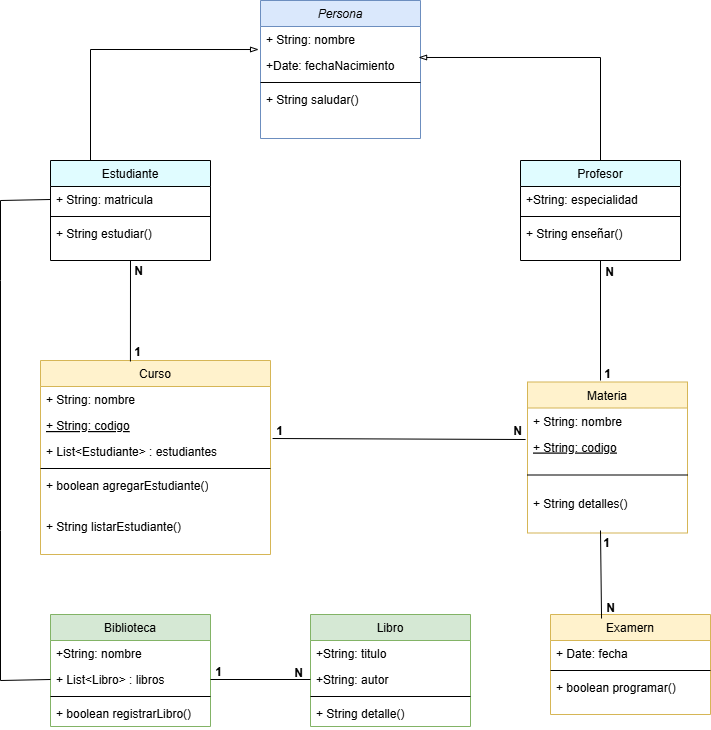

The diagram above was exported from draw.io. Its source (the exported page's mxGraphModel, read from the mxfile embedded in the PNG):
<mxGraphModel dx="1426" dy="789" grid="1" gridSize="10" guides="1" tooltips="1" connect="1" arrows="1" fold="1" page="1" pageScale="1" pageWidth="827" pageHeight="1169" math="0" shadow="0">
  <root>
    <mxCell id="WIyWlLk6GJQsqaUBKTNV-0" />
    <mxCell id="WIyWlLk6GJQsqaUBKTNV-1" parent="WIyWlLk6GJQsqaUBKTNV-0" />
    <mxCell id="zkfFHV4jXpPFQw0GAbJ--0" value="Persona" style="swimlane;fontStyle=2;align=center;verticalAlign=top;childLayout=stackLayout;horizontal=1;startSize=26;horizontalStack=0;resizeParent=1;resizeLast=0;collapsible=1;marginBottom=0;rounded=0;shadow=0;strokeWidth=1;fillColor=#dae8fc;strokeColor=#6c8ebf;" parent="WIyWlLk6GJQsqaUBKTNV-1" vertex="1">
      <mxGeometry x="300" y="40" width="160" height="138" as="geometry">
        <mxRectangle x="230" y="140" width="160" height="26" as="alternateBounds" />
      </mxGeometry>
    </mxCell>
    <mxCell id="zkfFHV4jXpPFQw0GAbJ--1" value="+ String: nombre" style="text;align=left;verticalAlign=top;spacingLeft=4;spacingRight=4;overflow=hidden;rotatable=0;points=[[0,0.5],[1,0.5]];portConstraint=eastwest;" parent="zkfFHV4jXpPFQw0GAbJ--0" vertex="1">
      <mxGeometry y="26" width="160" height="26" as="geometry" />
    </mxCell>
    <mxCell id="zkfFHV4jXpPFQw0GAbJ--2" value="+Date: fechaNacimiento" style="text;align=left;verticalAlign=top;spacingLeft=4;spacingRight=4;overflow=hidden;rotatable=0;points=[[0,0.5],[1,0.5]];portConstraint=eastwest;rounded=0;shadow=0;html=0;" parent="zkfFHV4jXpPFQw0GAbJ--0" vertex="1">
      <mxGeometry y="52" width="160" height="26" as="geometry" />
    </mxCell>
    <mxCell id="zkfFHV4jXpPFQw0GAbJ--4" value="" style="line;html=1;strokeWidth=1;align=left;verticalAlign=middle;spacingTop=-1;spacingLeft=3;spacingRight=3;rotatable=0;labelPosition=right;points=[];portConstraint=eastwest;" parent="zkfFHV4jXpPFQw0GAbJ--0" vertex="1">
      <mxGeometry y="78" width="160" height="8" as="geometry" />
    </mxCell>
    <mxCell id="zkfFHV4jXpPFQw0GAbJ--5" value="+ String saludar()" style="text;align=left;verticalAlign=top;spacingLeft=4;spacingRight=4;overflow=hidden;rotatable=0;points=[[0,0.5],[1,0.5]];portConstraint=eastwest;" parent="zkfFHV4jXpPFQw0GAbJ--0" vertex="1">
      <mxGeometry y="86" width="160" height="26" as="geometry" />
    </mxCell>
    <mxCell id="zkfFHV4jXpPFQw0GAbJ--6" value="Estudiante" style="swimlane;fontStyle=0;align=center;verticalAlign=top;childLayout=stackLayout;horizontal=1;startSize=26;horizontalStack=0;resizeParent=1;resizeLast=0;collapsible=1;marginBottom=0;rounded=0;shadow=0;strokeWidth=1;fillColor=#E0FCFF;" parent="WIyWlLk6GJQsqaUBKTNV-1" vertex="1">
      <mxGeometry x="90" y="200" width="160" height="100" as="geometry">
        <mxRectangle x="130" y="380" width="160" height="26" as="alternateBounds" />
      </mxGeometry>
    </mxCell>
    <mxCell id="zkfFHV4jXpPFQw0GAbJ--7" value="+ String: matricula " style="text;align=left;verticalAlign=top;spacingLeft=4;spacingRight=4;overflow=hidden;rotatable=0;points=[[0,0.5],[1,0.5]];portConstraint=eastwest;" parent="zkfFHV4jXpPFQw0GAbJ--6" vertex="1">
      <mxGeometry y="26" width="160" height="26" as="geometry" />
    </mxCell>
    <mxCell id="zkfFHV4jXpPFQw0GAbJ--9" value="" style="line;html=1;strokeWidth=1;align=left;verticalAlign=middle;spacingTop=-1;spacingLeft=3;spacingRight=3;rotatable=0;labelPosition=right;points=[];portConstraint=eastwest;" parent="zkfFHV4jXpPFQw0GAbJ--6" vertex="1">
      <mxGeometry y="52" width="160" height="8" as="geometry" />
    </mxCell>
    <mxCell id="zkfFHV4jXpPFQw0GAbJ--11" value="+ String estudiar()" style="text;align=left;verticalAlign=top;spacingLeft=4;spacingRight=4;overflow=hidden;rotatable=0;points=[[0,0.5],[1,0.5]];portConstraint=eastwest;" parent="zkfFHV4jXpPFQw0GAbJ--6" vertex="1">
      <mxGeometry y="60" width="160" height="26" as="geometry" />
    </mxCell>
    <mxCell id="zkfFHV4jXpPFQw0GAbJ--13" value="Curso" style="swimlane;fontStyle=0;align=center;verticalAlign=top;childLayout=stackLayout;horizontal=1;startSize=26;horizontalStack=0;resizeParent=1;resizeLast=0;collapsible=1;marginBottom=0;rounded=0;shadow=0;strokeWidth=1;fillColor=#fff2cc;strokeColor=#d6b656;" parent="WIyWlLk6GJQsqaUBKTNV-1" vertex="1">
      <mxGeometry x="80" y="400" width="230" height="194" as="geometry">
        <mxRectangle x="340" y="380" width="170" height="26" as="alternateBounds" />
      </mxGeometry>
    </mxCell>
    <mxCell id="zkfFHV4jXpPFQw0GAbJ--14" value="+ String: nombre" style="text;align=left;verticalAlign=top;spacingLeft=4;spacingRight=4;overflow=hidden;rotatable=0;points=[[0,0.5],[1,0.5]];portConstraint=eastwest;" parent="zkfFHV4jXpPFQw0GAbJ--13" vertex="1">
      <mxGeometry y="26" width="230" height="26" as="geometry" />
    </mxCell>
    <mxCell id="uNux8lww3xcpMQWajzOc-7" value="+ String: codigo" style="text;align=left;verticalAlign=top;spacingLeft=4;spacingRight=4;overflow=hidden;rotatable=0;points=[[0,0.5],[1,0.5]];portConstraint=eastwest;fontStyle=4" vertex="1" parent="zkfFHV4jXpPFQw0GAbJ--13">
      <mxGeometry y="52" width="230" height="26" as="geometry" />
    </mxCell>
    <mxCell id="uNux8lww3xcpMQWajzOc-9" value="+ List&amp;lt;Estudiante&amp;gt; : estudiantes" style="text;strokeColor=none;fillColor=none;align=left;verticalAlign=top;spacingLeft=4;spacingRight=4;overflow=hidden;rotatable=0;points=[[0,0.5],[1,0.5]];portConstraint=eastwest;whiteSpace=wrap;html=1;" vertex="1" parent="zkfFHV4jXpPFQw0GAbJ--13">
      <mxGeometry y="78" width="230" height="26" as="geometry" />
    </mxCell>
    <mxCell id="zkfFHV4jXpPFQw0GAbJ--15" value="" style="line;html=1;strokeWidth=1;align=left;verticalAlign=middle;spacingTop=-1;spacingLeft=3;spacingRight=3;rotatable=0;labelPosition=right;points=[];portConstraint=eastwest;" parent="zkfFHV4jXpPFQw0GAbJ--13" vertex="1">
      <mxGeometry y="104" width="230" height="8" as="geometry" />
    </mxCell>
    <mxCell id="uNux8lww3xcpMQWajzOc-10" value="+ boolean agregarEstudiante()" style="text;strokeColor=none;fillColor=none;align=left;verticalAlign=top;spacingLeft=4;spacingRight=4;overflow=hidden;rotatable=0;points=[[0,0.5],[1,0.5]];portConstraint=eastwest;whiteSpace=wrap;html=1;" vertex="1" parent="zkfFHV4jXpPFQw0GAbJ--13">
      <mxGeometry y="112" width="230" height="41" as="geometry" />
    </mxCell>
    <mxCell id="uNux8lww3xcpMQWajzOc-11" value="+ String listarEstudiante()" style="text;strokeColor=none;fillColor=none;align=left;verticalAlign=top;spacingLeft=4;spacingRight=4;overflow=hidden;rotatable=0;points=[[0,0.5],[1,0.5]];portConstraint=eastwest;whiteSpace=wrap;html=1;" vertex="1" parent="zkfFHV4jXpPFQw0GAbJ--13">
      <mxGeometry y="153" width="230" height="37" as="geometry" />
    </mxCell>
    <mxCell id="zkfFHV4jXpPFQw0GAbJ--17" value="Profesor" style="swimlane;fontStyle=0;align=center;verticalAlign=top;childLayout=stackLayout;horizontal=1;startSize=26;horizontalStack=0;resizeParent=1;resizeLast=0;collapsible=1;marginBottom=0;rounded=0;shadow=0;strokeWidth=1;fillColor=#E0FCFF;" parent="WIyWlLk6GJQsqaUBKTNV-1" vertex="1">
      <mxGeometry x="560" y="200" width="160" height="100" as="geometry">
        <mxRectangle x="550" y="140" width="160" height="26" as="alternateBounds" />
      </mxGeometry>
    </mxCell>
    <mxCell id="zkfFHV4jXpPFQw0GAbJ--18" value="+String: especialidad" style="text;align=left;verticalAlign=top;spacingLeft=4;spacingRight=4;overflow=hidden;rotatable=0;points=[[0,0.5],[1,0.5]];portConstraint=eastwest;" parent="zkfFHV4jXpPFQw0GAbJ--17" vertex="1">
      <mxGeometry y="26" width="160" height="26" as="geometry" />
    </mxCell>
    <mxCell id="zkfFHV4jXpPFQw0GAbJ--23" value="" style="line;html=1;strokeWidth=1;align=left;verticalAlign=middle;spacingTop=-1;spacingLeft=3;spacingRight=3;rotatable=0;labelPosition=right;points=[];portConstraint=eastwest;" parent="zkfFHV4jXpPFQw0GAbJ--17" vertex="1">
      <mxGeometry y="52" width="160" height="8" as="geometry" />
    </mxCell>
    <mxCell id="zkfFHV4jXpPFQw0GAbJ--24" value="+ String enseñar()" style="text;align=left;verticalAlign=top;spacingLeft=4;spacingRight=4;overflow=hidden;rotatable=0;points=[[0,0.5],[1,0.5]];portConstraint=eastwest;" parent="zkfFHV4jXpPFQw0GAbJ--17" vertex="1">
      <mxGeometry y="60" width="160" height="26" as="geometry" />
    </mxCell>
    <mxCell id="uNux8lww3xcpMQWajzOc-0" value="Materia" style="swimlane;fontStyle=0;align=center;verticalAlign=top;childLayout=stackLayout;horizontal=1;startSize=26;horizontalStack=0;resizeParent=1;resizeLast=0;collapsible=1;marginBottom=0;rounded=0;shadow=0;strokeWidth=1;fillColor=#fff2cc;strokeColor=#d6b656;" vertex="1" parent="WIyWlLk6GJQsqaUBKTNV-1">
      <mxGeometry x="567" y="421.5" width="160" height="151" as="geometry">
        <mxRectangle x="340" y="380" width="170" height="26" as="alternateBounds" />
      </mxGeometry>
    </mxCell>
    <mxCell id="uNux8lww3xcpMQWajzOc-1" value="+ String: nombre" style="text;align=left;verticalAlign=top;spacingLeft=4;spacingRight=4;overflow=hidden;rotatable=0;points=[[0,0.5],[1,0.5]];portConstraint=eastwest;" vertex="1" parent="uNux8lww3xcpMQWajzOc-0">
      <mxGeometry y="26" width="160" height="26" as="geometry" />
    </mxCell>
    <mxCell id="uNux8lww3xcpMQWajzOc-12" value="+ String: codigo" style="text;align=left;verticalAlign=top;spacingLeft=4;spacingRight=4;overflow=hidden;rotatable=0;points=[[0,0.5],[1,0.5]];portConstraint=eastwest;fontStyle=4" vertex="1" parent="uNux8lww3xcpMQWajzOc-0">
      <mxGeometry y="52" width="160" height="26" as="geometry" />
    </mxCell>
    <mxCell id="uNux8lww3xcpMQWajzOc-2" value="" style="line;html=1;strokeWidth=1;align=left;verticalAlign=middle;spacingTop=-1;spacingLeft=3;spacingRight=3;rotatable=0;labelPosition=right;points=[];portConstraint=eastwest;" vertex="1" parent="uNux8lww3xcpMQWajzOc-0">
      <mxGeometry y="78" width="160" height="30" as="geometry" />
    </mxCell>
    <mxCell id="uNux8lww3xcpMQWajzOc-13" value="+ String detalles()" style="text;align=left;verticalAlign=top;spacingLeft=4;spacingRight=4;overflow=hidden;rotatable=0;points=[[0,0.5],[1,0.5]];portConstraint=eastwest;fontStyle=0" vertex="1" parent="uNux8lww3xcpMQWajzOc-0">
      <mxGeometry y="108" width="160" height="26" as="geometry" />
    </mxCell>
    <mxCell id="uNux8lww3xcpMQWajzOc-5" style="edgeStyle=orthogonalEdgeStyle;rounded=0;orthogonalLoop=1;jettySize=auto;html=1;entryX=0.988;entryY=0.192;entryDx=0;entryDy=0;entryPerimeter=0;endArrow=blockThin;endFill=0;" edge="1" parent="WIyWlLk6GJQsqaUBKTNV-1" source="zkfFHV4jXpPFQw0GAbJ--17" target="zkfFHV4jXpPFQw0GAbJ--2">
      <mxGeometry relative="1" as="geometry" />
    </mxCell>
    <mxCell id="uNux8lww3xcpMQWajzOc-6" style="edgeStyle=orthogonalEdgeStyle;rounded=0;orthogonalLoop=1;jettySize=auto;html=1;entryX=-0.012;entryY=0.885;entryDx=0;entryDy=0;entryPerimeter=0;endArrow=blockThin;endFill=0;exitX=0.25;exitY=0;exitDx=0;exitDy=0;" edge="1" parent="WIyWlLk6GJQsqaUBKTNV-1" source="zkfFHV4jXpPFQw0GAbJ--6" target="zkfFHV4jXpPFQw0GAbJ--1">
      <mxGeometry relative="1" as="geometry">
        <mxPoint x="-38" y="193" as="sourcePoint" />
        <mxPoint x="-220" y="90" as="targetPoint" />
      </mxGeometry>
    </mxCell>
    <mxCell id="uNux8lww3xcpMQWajzOc-14" value="Biblioteca" style="swimlane;fontStyle=0;align=center;verticalAlign=top;childLayout=stackLayout;horizontal=1;startSize=26;horizontalStack=0;resizeParent=1;resizeLast=0;collapsible=1;marginBottom=0;rounded=0;shadow=0;strokeWidth=1;fillColor=#d5e8d4;strokeColor=#82b366;" vertex="1" parent="WIyWlLk6GJQsqaUBKTNV-1">
      <mxGeometry x="90" y="654" width="160" height="112" as="geometry">
        <mxRectangle x="550" y="140" width="160" height="26" as="alternateBounds" />
      </mxGeometry>
    </mxCell>
    <mxCell id="uNux8lww3xcpMQWajzOc-15" value="+String: nombre" style="text;align=left;verticalAlign=top;spacingLeft=4;spacingRight=4;overflow=hidden;rotatable=0;points=[[0,0.5],[1,0.5]];portConstraint=eastwest;" vertex="1" parent="uNux8lww3xcpMQWajzOc-14">
      <mxGeometry y="26" width="160" height="26" as="geometry" />
    </mxCell>
    <mxCell id="uNux8lww3xcpMQWajzOc-26" value="+ List&lt;Libro&gt; : libros" style="text;align=left;verticalAlign=top;spacingLeft=4;spacingRight=4;overflow=hidden;rotatable=0;points=[[0,0.5],[1,0.5]];portConstraint=eastwest;" vertex="1" parent="uNux8lww3xcpMQWajzOc-14">
      <mxGeometry y="52" width="160" height="26" as="geometry" />
    </mxCell>
    <mxCell id="uNux8lww3xcpMQWajzOc-16" value="" style="line;html=1;strokeWidth=1;align=left;verticalAlign=middle;spacingTop=-1;spacingLeft=3;spacingRight=3;rotatable=0;labelPosition=right;points=[];portConstraint=eastwest;" vertex="1" parent="uNux8lww3xcpMQWajzOc-14">
      <mxGeometry y="78" width="160" height="8" as="geometry" />
    </mxCell>
    <mxCell id="uNux8lww3xcpMQWajzOc-17" value="+ boolean registrarLibro()" style="text;align=left;verticalAlign=top;spacingLeft=4;spacingRight=4;overflow=hidden;rotatable=0;points=[[0,0.5],[1,0.5]];portConstraint=eastwest;" vertex="1" parent="uNux8lww3xcpMQWajzOc-14">
      <mxGeometry y="86" width="160" height="26" as="geometry" />
    </mxCell>
    <mxCell id="uNux8lww3xcpMQWajzOc-18" value="Libro" style="swimlane;fontStyle=0;align=center;verticalAlign=top;childLayout=stackLayout;horizontal=1;startSize=26;horizontalStack=0;resizeParent=1;resizeLast=0;collapsible=1;marginBottom=0;rounded=0;shadow=0;strokeWidth=1;fillColor=#d5e8d4;strokeColor=#82b366;" vertex="1" parent="WIyWlLk6GJQsqaUBKTNV-1">
      <mxGeometry x="350" y="654" width="160" height="112" as="geometry">
        <mxRectangle x="550" y="140" width="160" height="26" as="alternateBounds" />
      </mxGeometry>
    </mxCell>
    <mxCell id="uNux8lww3xcpMQWajzOc-19" value="+String: titulo" style="text;align=left;verticalAlign=top;spacingLeft=4;spacingRight=4;overflow=hidden;rotatable=0;points=[[0,0.5],[1,0.5]];portConstraint=eastwest;" vertex="1" parent="uNux8lww3xcpMQWajzOc-18">
      <mxGeometry y="26" width="160" height="26" as="geometry" />
    </mxCell>
    <mxCell id="uNux8lww3xcpMQWajzOc-27" value="+String: autor" style="text;align=left;verticalAlign=top;spacingLeft=4;spacingRight=4;overflow=hidden;rotatable=0;points=[[0,0.5],[1,0.5]];portConstraint=eastwest;" vertex="1" parent="uNux8lww3xcpMQWajzOc-18">
      <mxGeometry y="52" width="160" height="26" as="geometry" />
    </mxCell>
    <mxCell id="uNux8lww3xcpMQWajzOc-20" value="" style="line;html=1;strokeWidth=1;align=left;verticalAlign=middle;spacingTop=-1;spacingLeft=3;spacingRight=3;rotatable=0;labelPosition=right;points=[];portConstraint=eastwest;" vertex="1" parent="uNux8lww3xcpMQWajzOc-18">
      <mxGeometry y="78" width="160" height="8" as="geometry" />
    </mxCell>
    <mxCell id="uNux8lww3xcpMQWajzOc-21" value="+ String detalle()" style="text;align=left;verticalAlign=top;spacingLeft=4;spacingRight=4;overflow=hidden;rotatable=0;points=[[0,0.5],[1,0.5]];portConstraint=eastwest;" vertex="1" parent="uNux8lww3xcpMQWajzOc-18">
      <mxGeometry y="86" width="160" height="26" as="geometry" />
    </mxCell>
    <mxCell id="uNux8lww3xcpMQWajzOc-22" value="Examern" style="swimlane;fontStyle=0;align=center;verticalAlign=top;childLayout=stackLayout;horizontal=1;startSize=26;horizontalStack=0;resizeParent=1;resizeLast=0;collapsible=1;marginBottom=0;rounded=0;shadow=0;strokeWidth=1;fillColor=#fff2cc;strokeColor=#d6b656;" vertex="1" parent="WIyWlLk6GJQsqaUBKTNV-1">
      <mxGeometry x="590" y="654" width="160" height="100" as="geometry">
        <mxRectangle x="550" y="140" width="160" height="26" as="alternateBounds" />
      </mxGeometry>
    </mxCell>
    <mxCell id="uNux8lww3xcpMQWajzOc-23" value="+ Date: fecha" style="text;align=left;verticalAlign=top;spacingLeft=4;spacingRight=4;overflow=hidden;rotatable=0;points=[[0,0.5],[1,0.5]];portConstraint=eastwest;" vertex="1" parent="uNux8lww3xcpMQWajzOc-22">
      <mxGeometry y="26" width="160" height="26" as="geometry" />
    </mxCell>
    <mxCell id="uNux8lww3xcpMQWajzOc-24" value="" style="line;html=1;strokeWidth=1;align=left;verticalAlign=middle;spacingTop=-1;spacingLeft=3;spacingRight=3;rotatable=0;labelPosition=right;points=[];portConstraint=eastwest;" vertex="1" parent="uNux8lww3xcpMQWajzOc-22">
      <mxGeometry y="52" width="160" height="8" as="geometry" />
    </mxCell>
    <mxCell id="uNux8lww3xcpMQWajzOc-25" value="+ boolean programar()" style="text;align=left;verticalAlign=top;spacingLeft=4;spacingRight=4;overflow=hidden;rotatable=0;points=[[0,0.5],[1,0.5]];portConstraint=eastwest;" vertex="1" parent="uNux8lww3xcpMQWajzOc-22">
      <mxGeometry y="60" width="160" height="26" as="geometry" />
    </mxCell>
    <mxCell id="uNux8lww3xcpMQWajzOc-29" value="" style="endArrow=none;html=1;rounded=0;entryX=0.5;entryY=1;entryDx=0;entryDy=0;exitX=0.391;exitY=0.005;exitDx=0;exitDy=0;exitPerimeter=0;" edge="1" parent="WIyWlLk6GJQsqaUBKTNV-1" source="zkfFHV4jXpPFQw0GAbJ--13" target="zkfFHV4jXpPFQw0GAbJ--6">
      <mxGeometry width="50" height="50" relative="1" as="geometry">
        <mxPoint x="200" y="430" as="sourcePoint" />
        <mxPoint x="250" y="380" as="targetPoint" />
      </mxGeometry>
    </mxCell>
    <mxCell id="uNux8lww3xcpMQWajzOc-30" value="N" style="text;html=1;align=center;verticalAlign=middle;resizable=0;points=[];autosize=1;strokeColor=none;fillColor=none;fontStyle=1" vertex="1" parent="WIyWlLk6GJQsqaUBKTNV-1">
      <mxGeometry x="163" y="296" width="30" height="30" as="geometry" />
    </mxCell>
    <mxCell id="uNux8lww3xcpMQWajzOc-31" value="1" style="text;html=1;align=center;verticalAlign=middle;resizable=0;points=[];autosize=1;strokeColor=none;fillColor=none;fontStyle=1" vertex="1" parent="WIyWlLk6GJQsqaUBKTNV-1">
      <mxGeometry x="162" y="377" width="30" height="30" as="geometry" />
    </mxCell>
    <mxCell id="uNux8lww3xcpMQWajzOc-34" value="" style="endArrow=none;html=1;rounded=0;entryX=0;entryY=0.5;entryDx=0;entryDy=0;exitX=0;exitY=0.5;exitDx=0;exitDy=0;" edge="1" parent="WIyWlLk6GJQsqaUBKTNV-1" source="uNux8lww3xcpMQWajzOc-26" target="zkfFHV4jXpPFQw0GAbJ--7">
      <mxGeometry width="50" height="50" relative="1" as="geometry">
        <mxPoint x="40" y="720" as="sourcePoint" />
        <mxPoint x="180" y="310" as="targetPoint" />
        <Array as="points">
          <mxPoint x="40" y="720" />
          <mxPoint x="40" y="570" />
          <mxPoint x="40" y="320" />
          <mxPoint x="40" y="240" />
        </Array>
      </mxGeometry>
    </mxCell>
    <mxCell id="uNux8lww3xcpMQWajzOc-36" value="" style="endArrow=none;html=1;rounded=0;entryX=0.5;entryY=1;entryDx=0;entryDy=0;" edge="1" parent="WIyWlLk6GJQsqaUBKTNV-1" target="zkfFHV4jXpPFQw0GAbJ--17">
      <mxGeometry width="50" height="50" relative="1" as="geometry">
        <mxPoint x="640" y="420" as="sourcePoint" />
        <mxPoint x="640" y="320" as="targetPoint" />
      </mxGeometry>
    </mxCell>
    <mxCell id="uNux8lww3xcpMQWajzOc-37" value="N" style="text;html=1;align=center;verticalAlign=middle;resizable=0;points=[];autosize=1;strokeColor=none;fillColor=none;fontStyle=1" vertex="1" parent="WIyWlLk6GJQsqaUBKTNV-1">
      <mxGeometry x="634" y="297" width="30" height="30" as="geometry" />
    </mxCell>
    <mxCell id="uNux8lww3xcpMQWajzOc-38" value="1" style="text;html=1;align=center;verticalAlign=middle;resizable=0;points=[];autosize=1;strokeColor=none;fillColor=none;fontStyle=1" vertex="1" parent="WIyWlLk6GJQsqaUBKTNV-1">
      <mxGeometry x="632" y="398.5" width="30" height="30" as="geometry" />
    </mxCell>
    <mxCell id="uNux8lww3xcpMQWajzOc-39" value="" style="endArrow=none;html=1;rounded=0;exitX=1.009;exitY=0;exitDx=0;exitDy=0;exitPerimeter=0;entryX=-0.012;entryY=0.212;entryDx=0;entryDy=0;entryPerimeter=0;" edge="1" parent="WIyWlLk6GJQsqaUBKTNV-1" source="uNux8lww3xcpMQWajzOc-9" target="uNux8lww3xcpMQWajzOc-12">
      <mxGeometry width="50" height="50" relative="1" as="geometry">
        <mxPoint x="440" y="522" as="sourcePoint" />
        <mxPoint x="490" y="472" as="targetPoint" />
      </mxGeometry>
    </mxCell>
    <mxCell id="uNux8lww3xcpMQWajzOc-40" value="1" style="text;html=1;align=center;verticalAlign=middle;resizable=0;points=[];autosize=1;strokeColor=none;fillColor=none;fontStyle=1" vertex="1" parent="WIyWlLk6GJQsqaUBKTNV-1">
      <mxGeometry x="304" y="456" width="30" height="30" as="geometry" />
    </mxCell>
    <mxCell id="uNux8lww3xcpMQWajzOc-41" value="N" style="text;html=1;align=center;verticalAlign=middle;resizable=0;points=[];autosize=1;strokeColor=none;fillColor=none;fontStyle=1" vertex="1" parent="WIyWlLk6GJQsqaUBKTNV-1">
      <mxGeometry x="542" y="456" width="30" height="30" as="geometry" />
    </mxCell>
    <mxCell id="uNux8lww3xcpMQWajzOc-42" value="" style="endArrow=none;html=1;rounded=0;exitX=1;exitY=0.5;exitDx=0;exitDy=0;entryX=0;entryY=0.5;entryDx=0;entryDy=0;" edge="1" parent="WIyWlLk6GJQsqaUBKTNV-1" source="uNux8lww3xcpMQWajzOc-26" target="uNux8lww3xcpMQWajzOc-27">
      <mxGeometry width="50" height="50" relative="1" as="geometry">
        <mxPoint x="322" y="488" as="sourcePoint" />
        <mxPoint x="578" y="489" as="targetPoint" />
      </mxGeometry>
    </mxCell>
    <mxCell id="uNux8lww3xcpMQWajzOc-43" value="1" style="text;html=1;align=center;verticalAlign=middle;resizable=0;points=[];autosize=1;strokeColor=none;fillColor=none;fontStyle=1" vertex="1" parent="WIyWlLk6GJQsqaUBKTNV-1">
      <mxGeometry x="243" y="697" width="30" height="30" as="geometry" />
    </mxCell>
    <mxCell id="uNux8lww3xcpMQWajzOc-44" value="N" style="text;html=1;align=center;verticalAlign=middle;resizable=0;points=[];autosize=1;strokeColor=none;fillColor=none;fontStyle=1" vertex="1" parent="WIyWlLk6GJQsqaUBKTNV-1">
      <mxGeometry x="323" y="698" width="30" height="30" as="geometry" />
    </mxCell>
    <mxCell id="uNux8lww3xcpMQWajzOc-45" value="" style="endArrow=none;html=1;rounded=0;exitX=0.319;exitY=0.04;exitDx=0;exitDy=0;exitPerimeter=0;" edge="1" parent="WIyWlLk6GJQsqaUBKTNV-1" source="uNux8lww3xcpMQWajzOc-22">
      <mxGeometry width="50" height="50" relative="1" as="geometry">
        <mxPoint x="640" y="654" as="sourcePoint" />
        <mxPoint x="640" y="570" as="targetPoint" />
      </mxGeometry>
    </mxCell>
    <mxCell id="uNux8lww3xcpMQWajzOc-46" value="1" style="text;html=1;align=center;verticalAlign=middle;resizable=0;points=[];autosize=1;strokeColor=none;fillColor=none;fontStyle=1" vertex="1" parent="WIyWlLk6GJQsqaUBKTNV-1">
      <mxGeometry x="631" y="567.5" width="30" height="30" as="geometry" />
    </mxCell>
    <mxCell id="uNux8lww3xcpMQWajzOc-47" value="N" style="text;html=1;align=center;verticalAlign=middle;resizable=0;points=[];autosize=1;strokeColor=none;fillColor=none;fontStyle=1" vertex="1" parent="WIyWlLk6GJQsqaUBKTNV-1">
      <mxGeometry x="635" y="633" width="30" height="30" as="geometry" />
    </mxCell>
  </root>
</mxGraphModel>